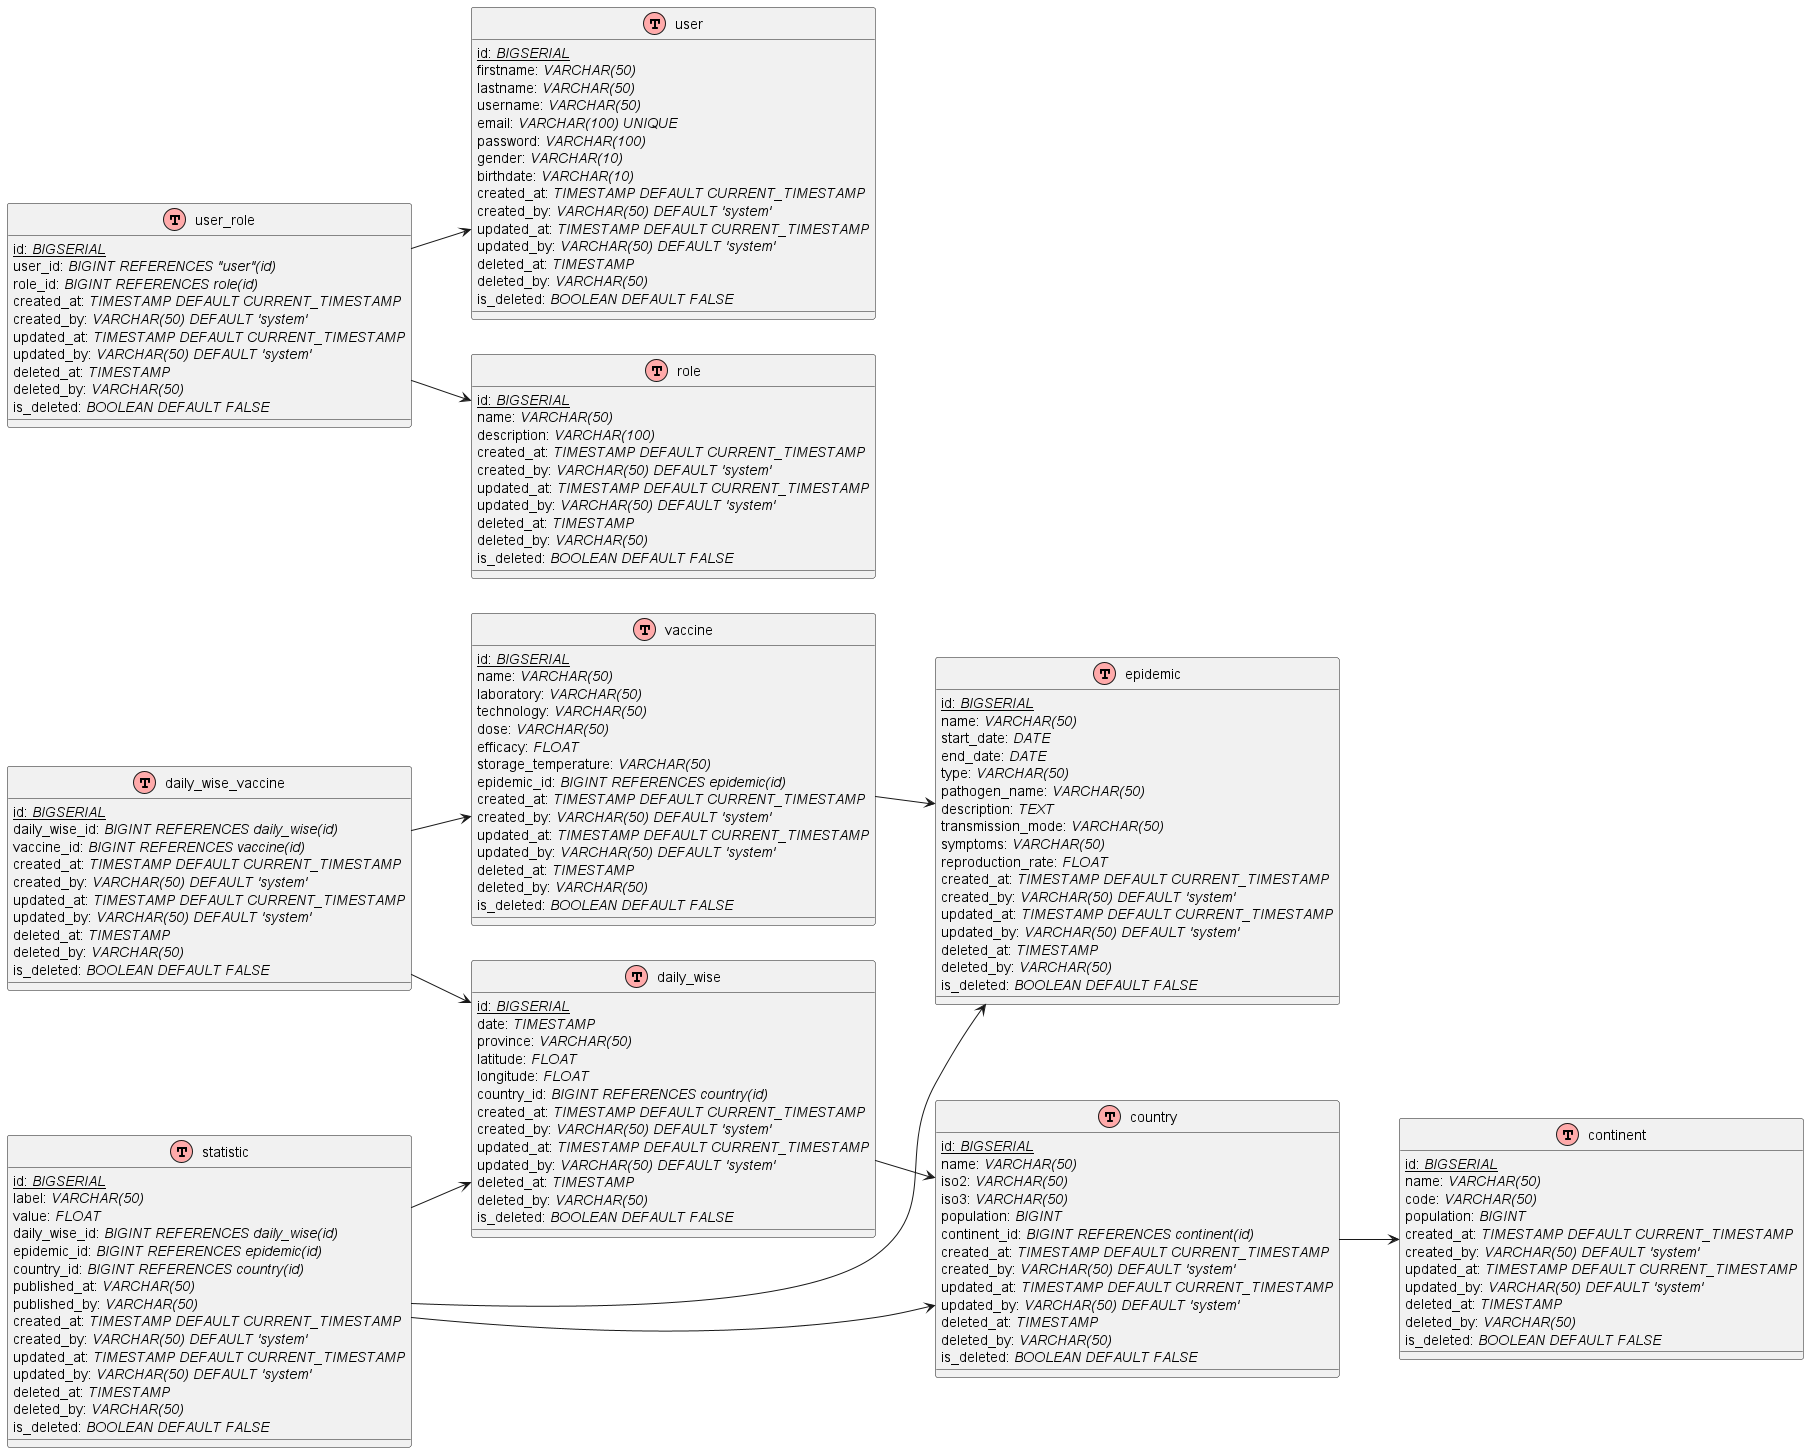

The diagram above was rendered by PlantUML. Its source (embedded in the PNG):
@startuml MPD_Merise
!define table(x) class x << (T,#FFAAAA) >>
left to right direction
skinparam packageStyle rectangle

' Définition des entités avec typage PostgreSQL

table(continent) {
  {static} id: //BIGSERIAL//
  {field} name: //VARCHAR(50)//
  {field} code: //VARCHAR(50)//
  {field} population: //BIGINT//
  {field} created_at: //TIMESTAMP DEFAULT CURRENT_TIMESTAMP//
  {field} created_by: //VARCHAR(50) DEFAULT 'system'//
  {field} updated_at: //TIMESTAMP DEFAULT CURRENT_TIMESTAMP//
  {field} updated_by: //VARCHAR(50) DEFAULT 'system'//
  {field} deleted_at: //TIMESTAMP//
  {field} deleted_by: //VARCHAR(50)//
  {field} is_deleted: //BOOLEAN DEFAULT FALSE//
}

table(country) {
  {static} id: //BIGSERIAL//
  {field} name: //VARCHAR(50)//
  {field} iso2: //VARCHAR(50)//
  {field} iso3: //VARCHAR(50)//
  {field} population: //BIGINT//
  {field} continent_id: //BIGINT REFERENCES continent(id)//
  {field} created_at: //TIMESTAMP DEFAULT CURRENT_TIMESTAMP//
  {field} created_by: //VARCHAR(50) DEFAULT 'system'//
  {field} updated_at: //TIMESTAMP DEFAULT CURRENT_TIMESTAMP//
  {field} updated_by: //VARCHAR(50) DEFAULT 'system'//
  {field} deleted_at: //TIMESTAMP//
  {field} deleted_by: //VARCHAR(50)//
  {field} is_deleted: //BOOLEAN DEFAULT FALSE//
}

table(user) {
  {static} id: //BIGSERIAL//
  {field} firstname: //VARCHAR(50)//
  {field} lastname: //VARCHAR(50)//
  {field} username: //VARCHAR(50)//
  {field} email: //VARCHAR(100) UNIQUE//
  {field} password: //VARCHAR(100)//
  {field} gender: //VARCHAR(10)//
  {field} birthdate: //VARCHAR(10)//
  {field} created_at: //TIMESTAMP DEFAULT CURRENT_TIMESTAMP//
  {field} created_by: //VARCHAR(50) DEFAULT 'system'//
  {field} updated_at: //TIMESTAMP DEFAULT CURRENT_TIMESTAMP//
  {field} updated_by: //VARCHAR(50) DEFAULT 'system'//
  {field} deleted_at: //TIMESTAMP//
  {field} deleted_by: //VARCHAR(50)//
  {field} is_deleted: //BOOLEAN DEFAULT FALSE//
}

table(role) {
  {static} id: //BIGSERIAL//
  {field} name: //VARCHAR(50)//
  {field} description: //VARCHAR(100)//
  {field} created_at: //TIMESTAMP DEFAULT CURRENT_TIMESTAMP//
  {field} created_by: //VARCHAR(50) DEFAULT 'system'//
  {field} updated_at: //TIMESTAMP DEFAULT CURRENT_TIMESTAMP//
  {field} updated_by: //VARCHAR(50) DEFAULT 'system'//
  {field} deleted_at: //TIMESTAMP//
  {field} deleted_by: //VARCHAR(50)//
  {field} is_deleted: //BOOLEAN DEFAULT FALSE//
}

table(epidemic) {
  {static} id: //BIGSERIAL//
  {field} name: //VARCHAR(50)//
  {field} start_date: //DATE//
  {field} end_date: //DATE//
  {field} type: //VARCHAR(50)//
  {field} pathogen_name: //VARCHAR(50)//
  {field} description: //TEXT//
  {field} transmission_mode: //VARCHAR(50)//
  {field} symptoms: //VARCHAR(50)//
  {field} reproduction_rate: //FLOAT//
  {field} created_at: //TIMESTAMP DEFAULT CURRENT_TIMESTAMP//
  {field} created_by: //VARCHAR(50) DEFAULT 'system'//
  {field} updated_at: //TIMESTAMP DEFAULT CURRENT_TIMESTAMP//
  {field} updated_by: //VARCHAR(50) DEFAULT 'system'//
  {field} deleted_at: //TIMESTAMP//
  {field} deleted_by: //VARCHAR(50)//
  {field} is_deleted: //BOOLEAN DEFAULT FALSE//
}

table(vaccine) {
  {static} id: //BIGSERIAL//
  {field} name: //VARCHAR(50)//
  {field} laboratory: //VARCHAR(50)//
  {field} technology: //VARCHAR(50)//
  {field} dose: //VARCHAR(50)//
  {field} efficacy: //FLOAT//
  {field} storage_temperature: //VARCHAR(50)//
  {field} epidemic_id: //BIGINT REFERENCES epidemic(id)//
  {field} created_at: //TIMESTAMP DEFAULT CURRENT_TIMESTAMP//
  {field} created_by: //VARCHAR(50) DEFAULT 'system'//
  {field} updated_at: //TIMESTAMP DEFAULT CURRENT_TIMESTAMP//
  {field} updated_by: //VARCHAR(50) DEFAULT 'system'//
  {field} deleted_at: //TIMESTAMP//
  {field} deleted_by: //VARCHAR(50)//
  {field} is_deleted: //BOOLEAN DEFAULT FALSE//
}

table(daily_wise) {
  {static} id: //BIGSERIAL//
  {field} date: //TIMESTAMP//
  {field} province: //VARCHAR(50)//
  {field} latitude: //FLOAT//
  {field} longitude: //FLOAT//
  {field} country_id: //BIGINT REFERENCES country(id)//
  {field} created_at: //TIMESTAMP DEFAULT CURRENT_TIMESTAMP//
  {field} created_by: //VARCHAR(50) DEFAULT 'system'//
  {field} updated_at: //TIMESTAMP DEFAULT CURRENT_TIMESTAMP//
  {field} updated_by: //VARCHAR(50) DEFAULT 'system'//
  {field} deleted_at: //TIMESTAMP//
  {field} deleted_by: //VARCHAR(50)//
  {field} is_deleted: //BOOLEAN DEFAULT FALSE//
}

table(statistic) {
  {static} id: //BIGSERIAL//
  {field} label: //VARCHAR(50)//
  {field} value: //FLOAT//
  {field} daily_wise_id: //BIGINT REFERENCES daily_wise(id)//
  {field} epidemic_id: //BIGINT REFERENCES epidemic(id)//
  {field} country_id: //BIGINT REFERENCES country(id)//
  {field} published_at: //VARCHAR(50)//
  {field} published_by: //VARCHAR(50)//
  {field} created_at: //TIMESTAMP DEFAULT CURRENT_TIMESTAMP//
  {field} created_by: //VARCHAR(50) DEFAULT 'system'//
  {field} updated_at: //TIMESTAMP DEFAULT CURRENT_TIMESTAMP//
  {field} updated_by: //VARCHAR(50) DEFAULT 'system'//
  {field} deleted_at: //TIMESTAMP//
  {field} deleted_by: //VARCHAR(50)//
  {field} is_deleted: //BOOLEAN DEFAULT FALSE//
}

table(user_role) {
  {static} id: //BIGSERIAL//
  {field} user_id: //BIGINT REFERENCES "user"(id)//
  {field} role_id: //BIGINT REFERENCES role(id)//
  {field} created_at: //TIMESTAMP DEFAULT CURRENT_TIMESTAMP//
  {field} created_by: //VARCHAR(50) DEFAULT 'system'//
  {field} updated_at: //TIMESTAMP DEFAULT CURRENT_TIMESTAMP//
  {field} updated_by: //VARCHAR(50) DEFAULT 'system'//
  {field} deleted_at: //TIMESTAMP//
  {field} deleted_by: //VARCHAR(50)//
  {field} is_deleted: //BOOLEAN DEFAULT FALSE//
}

table(daily_wise_vaccine) {
  {static} id: //BIGSERIAL//
  {field} daily_wise_id: //BIGINT REFERENCES daily_wise(id)//
  {field} vaccine_id: //BIGINT REFERENCES vaccine(id)//
  {field} created_at: //TIMESTAMP DEFAULT CURRENT_TIMESTAMP//
  {field} created_by: //VARCHAR(50) DEFAULT 'system'//
  {field} updated_at: //TIMESTAMP DEFAULT CURRENT_TIMESTAMP//
  {field} updated_by: //VARCHAR(50) DEFAULT 'system'//
  {field} deleted_at: //TIMESTAMP//
  {field} deleted_by: //VARCHAR(50)//
  {field} is_deleted: //BOOLEAN DEFAULT FALSE//
}

' Définition des relations
country --> continent
daily_wise --> country
statistic --> daily_wise
statistic --> country
vaccine --> epidemic
statistic --> epidemic
daily_wise_vaccine --> daily_wise
daily_wise_vaccine --> vaccine
user_role --> user
user_role --> role
@enduml